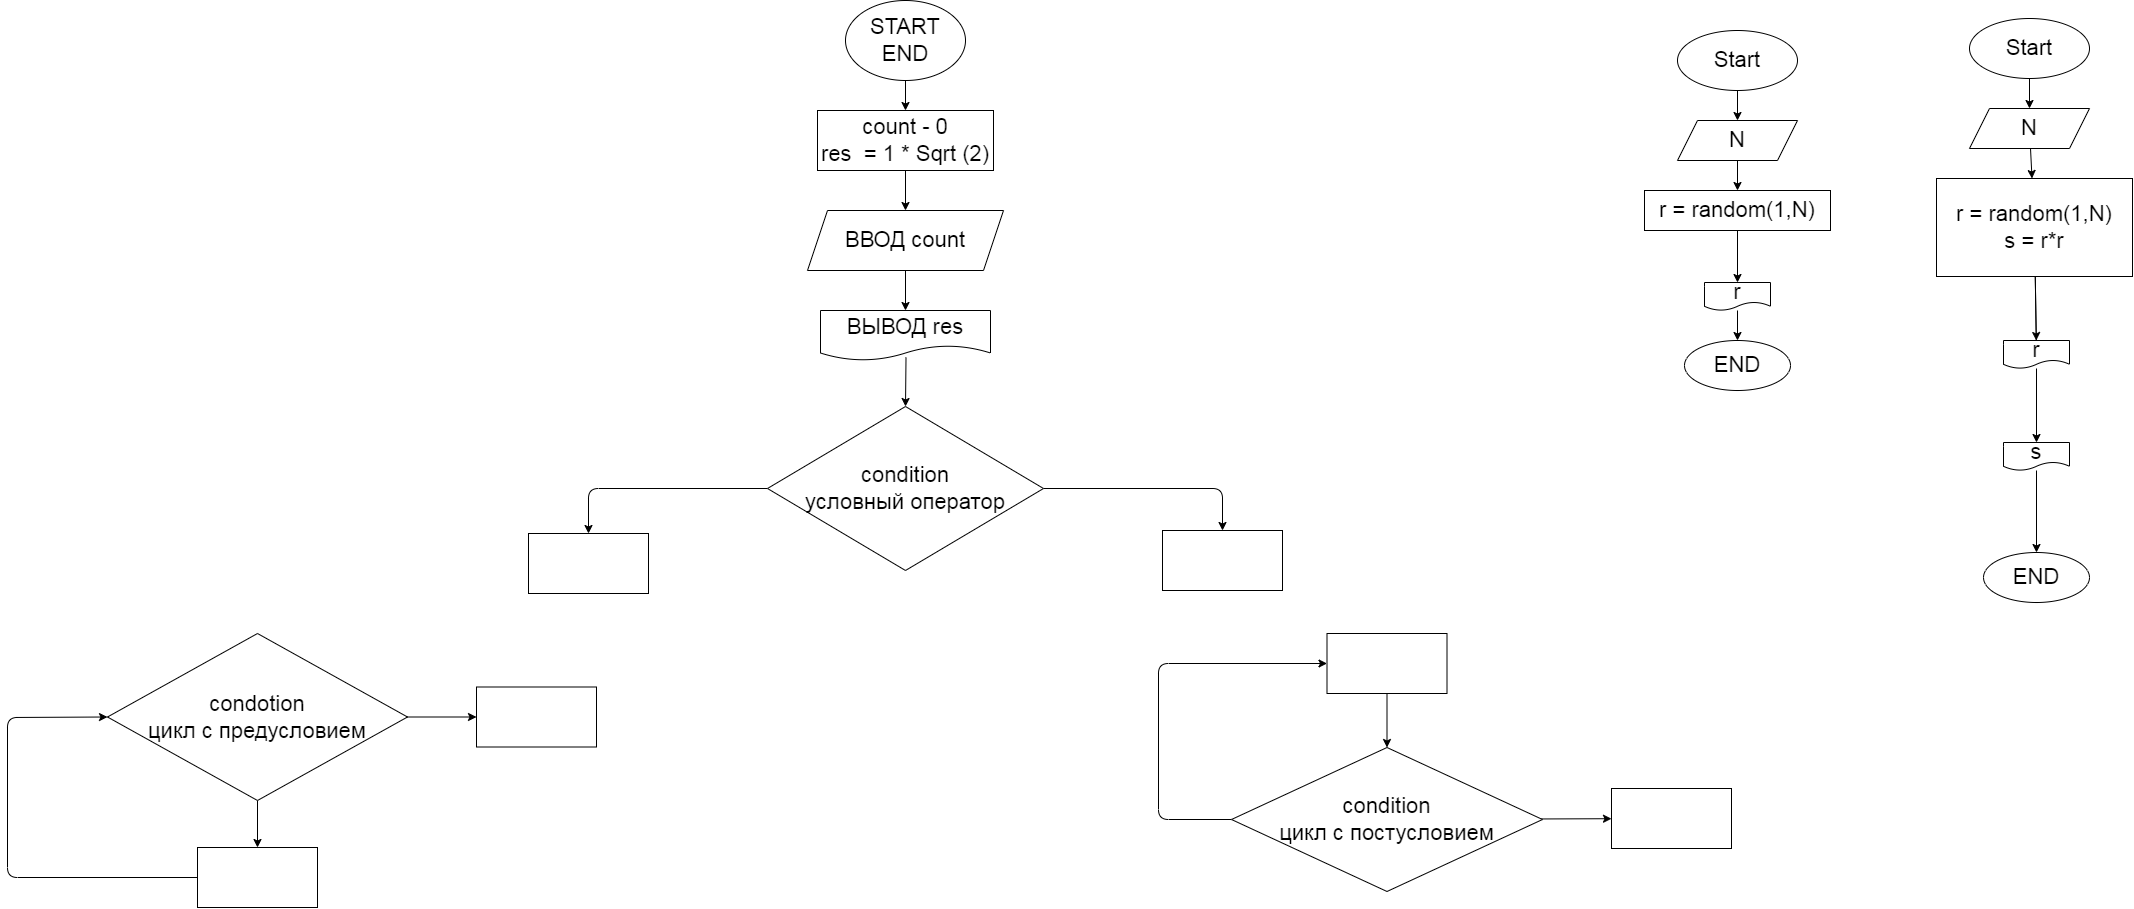

The diagram above was exported from draw.io. Its source (the exported page's mxGraphModel, read from the mxfile embedded in the PNG):
<mxGraphModel dx="2480" dy="793" grid="0" gridSize="10" guides="1" tooltips="1" connect="1" arrows="1" fold="1" page="0" pageScale="1" pageWidth="827" pageHeight="1169" math="0" shadow="0">
  <root>
    <mxCell id="0" />
    <mxCell id="1" parent="0" />
    <mxCell id="4" style="edgeStyle=none;html=1;exitX=0.5;exitY=1;exitDx=0;exitDy=0;entryX=0.5;entryY=0;entryDx=0;entryDy=0;fontSize=22;" parent="1" source="2" target="3" edge="1">
      <mxGeometry relative="1" as="geometry" />
    </mxCell>
    <mxCell id="2" value="START&lt;br style=&quot;font-size: 22px;&quot;&gt;END" style="ellipse;whiteSpace=wrap;html=1;fontSize=22;" parent="1" vertex="1">
      <mxGeometry x="354" y="70" width="120" height="80" as="geometry" />
    </mxCell>
    <mxCell id="6" style="edgeStyle=none;html=1;exitX=0.5;exitY=1;exitDx=0;exitDy=0;entryX=0.5;entryY=0;entryDx=0;entryDy=0;fontSize=22;" parent="1" source="3" target="5" edge="1">
      <mxGeometry relative="1" as="geometry" />
    </mxCell>
    <mxCell id="3" value="count - 0&lt;br style=&quot;font-size: 22px;&quot;&gt;res&amp;nbsp; = 1 * Sqrt (2)" style="whiteSpace=wrap;html=1;fontSize=22;" parent="1" vertex="1">
      <mxGeometry x="326" y="180" width="176" height="60" as="geometry" />
    </mxCell>
    <mxCell id="8" style="edgeStyle=none;html=1;exitX=0.5;exitY=1;exitDx=0;exitDy=0;fontSize=22;" parent="1" source="5" target="7" edge="1">
      <mxGeometry relative="1" as="geometry" />
    </mxCell>
    <mxCell id="5" value="ВВОД count" style="shape=parallelogram;perimeter=parallelogramPerimeter;whiteSpace=wrap;html=1;fixedSize=1;fontSize=22;" parent="1" vertex="1">
      <mxGeometry x="316" y="280" width="196" height="60" as="geometry" />
    </mxCell>
    <mxCell id="7" value="ВЫВОД res" style="shape=document;whiteSpace=wrap;html=1;boundedLbl=1;fontSize=22;" parent="1" vertex="1">
      <mxGeometry x="329" y="380" width="170" height="50" as="geometry" />
    </mxCell>
    <mxCell id="18" value="" style="edgeStyle=none;html=1;exitX=0;exitY=0.5;exitDx=0;exitDy=0;fontSize=22;" parent="1" source="9" target="17" edge="1">
      <mxGeometry relative="1" as="geometry">
        <Array as="points">
          <mxPoint x="97" y="558" />
        </Array>
      </mxGeometry>
    </mxCell>
    <mxCell id="20" value="" style="edgeStyle=none;html=1;entryX=0.5;entryY=0;entryDx=0;entryDy=0;fontSize=22;" parent="1" source="9" target="19" edge="1">
      <mxGeometry relative="1" as="geometry">
        <Array as="points">
          <mxPoint x="731" y="558" />
        </Array>
      </mxGeometry>
    </mxCell>
    <mxCell id="9" value="condition&lt;br&gt;условный оператор" style="rhombus;whiteSpace=wrap;html=1;fontSize=22;" parent="1" vertex="1">
      <mxGeometry x="276" y="476" width="276" height="164" as="geometry" />
    </mxCell>
    <mxCell id="10" style="edgeStyle=none;html=1;exitX=0.503;exitY=0.937;exitDx=0;exitDy=0;exitPerimeter=0;entryX=0.5;entryY=0;entryDx=0;entryDy=0;fontSize=22;" parent="1" source="7" target="9" edge="1">
      <mxGeometry relative="1" as="geometry">
        <mxPoint x="422" y="510" as="sourcePoint" />
        <mxPoint x="480" y="470" as="targetPoint" />
      </mxGeometry>
    </mxCell>
    <mxCell id="13" style="edgeStyle=none;html=1;exitX=0.5;exitY=1;exitDx=0;exitDy=0;entryX=0.5;entryY=0;entryDx=0;entryDy=0;fontSize=22;" parent="1" source="11" target="12" edge="1">
      <mxGeometry relative="1" as="geometry" />
    </mxCell>
    <mxCell id="16" style="edgeStyle=none;html=1;exitX=1;exitY=0.5;exitDx=0;exitDy=0;entryX=0;entryY=0.5;entryDx=0;entryDy=0;fontSize=22;" parent="1" source="11" target="15" edge="1">
      <mxGeometry relative="1" as="geometry" />
    </mxCell>
    <mxCell id="11" value="condotion&lt;br&gt;цикл с предусловием" style="rhombus;whiteSpace=wrap;html=1;fontSize=22;" parent="1" vertex="1">
      <mxGeometry x="-384" y="703" width="300" height="167" as="geometry" />
    </mxCell>
    <mxCell id="14" style="edgeStyle=none;html=1;exitX=0;exitY=0.5;exitDx=0;exitDy=0;entryX=0;entryY=0.5;entryDx=0;entryDy=0;fontSize=22;" parent="1" source="12" target="11" edge="1">
      <mxGeometry relative="1" as="geometry">
        <Array as="points">
          <mxPoint x="-484" y="947" />
          <mxPoint x="-484" y="787" />
        </Array>
      </mxGeometry>
    </mxCell>
    <mxCell id="12" value="" style="whiteSpace=wrap;html=1;fontSize=22;" parent="1" vertex="1">
      <mxGeometry x="-294" y="917" width="120" height="60" as="geometry" />
    </mxCell>
    <mxCell id="15" value="" style="whiteSpace=wrap;html=1;fontSize=22;" parent="1" vertex="1">
      <mxGeometry x="-15" y="756.5" width="120" height="60" as="geometry" />
    </mxCell>
    <mxCell id="17" value="" style="whiteSpace=wrap;html=1;fontSize=22;" parent="1" vertex="1">
      <mxGeometry x="37" y="603" width="120" height="60" as="geometry" />
    </mxCell>
    <mxCell id="19" value="" style="whiteSpace=wrap;html=1;fontSize=22;" parent="1" vertex="1">
      <mxGeometry x="671" y="600" width="120" height="60" as="geometry" />
    </mxCell>
    <mxCell id="23" value="" style="edgeStyle=none;html=1;fontSize=22;" parent="1" source="21" target="22" edge="1">
      <mxGeometry relative="1" as="geometry" />
    </mxCell>
    <mxCell id="30" style="edgeStyle=none;html=1;exitX=0;exitY=0.5;exitDx=0;exitDy=0;entryX=0;entryY=0.5;entryDx=0;entryDy=0;fontSize=22;" parent="1" source="21" target="28" edge="1">
      <mxGeometry relative="1" as="geometry">
        <Array as="points">
          <mxPoint x="667" y="889" />
          <mxPoint x="667" y="733" />
        </Array>
      </mxGeometry>
    </mxCell>
    <mxCell id="21" value="condition&lt;br&gt;цикл с постусловием&lt;br&gt;" style="rhombus;whiteSpace=wrap;html=1;fontSize=22;" parent="1" vertex="1">
      <mxGeometry x="740" y="817" width="311" height="144" as="geometry" />
    </mxCell>
    <mxCell id="22" value="" style="whiteSpace=wrap;html=1;fontSize=22;" parent="1" vertex="1">
      <mxGeometry x="1120" y="858" width="120" height="60" as="geometry" />
    </mxCell>
    <mxCell id="29" style="edgeStyle=none;html=1;exitX=0.5;exitY=1;exitDx=0;exitDy=0;entryX=0.5;entryY=0;entryDx=0;entryDy=0;fontSize=22;" parent="1" source="28" target="21" edge="1">
      <mxGeometry relative="1" as="geometry" />
    </mxCell>
    <mxCell id="28" value="" style="whiteSpace=wrap;html=1;fontSize=22;" parent="1" vertex="1">
      <mxGeometry x="835.5" y="703" width="120" height="60" as="geometry" />
    </mxCell>
    <mxCell id="31" value="" style="edgeStyle=none;html=1;fontSize=22;" edge="1" parent="1" source="32" target="34">
      <mxGeometry relative="1" as="geometry" />
    </mxCell>
    <mxCell id="32" value="Start" style="ellipse;whiteSpace=wrap;html=1;fontSize=22;" vertex="1" parent="1">
      <mxGeometry x="1186" y="100" width="120" height="60" as="geometry" />
    </mxCell>
    <mxCell id="33" value="" style="edgeStyle=none;html=1;fontSize=22;" edge="1" parent="1" source="34" target="36">
      <mxGeometry relative="1" as="geometry" />
    </mxCell>
    <mxCell id="34" value="N" style="shape=parallelogram;perimeter=parallelogramPerimeter;whiteSpace=wrap;html=1;fixedSize=1;fontSize=22;" vertex="1" parent="1">
      <mxGeometry x="1186" y="190" width="120" height="40" as="geometry" />
    </mxCell>
    <mxCell id="35" value="" style="edgeStyle=none;html=1;fontSize=22;" edge="1" parent="1" source="36" target="38">
      <mxGeometry relative="1" as="geometry" />
    </mxCell>
    <mxCell id="36" value="r = random(1,N)" style="whiteSpace=wrap;html=1;fontSize=22;" vertex="1" parent="1">
      <mxGeometry x="1153" y="260" width="186" height="40" as="geometry" />
    </mxCell>
    <mxCell id="37" value="" style="edgeStyle=none;html=1;fontSize=22;" edge="1" parent="1" source="38" target="39">
      <mxGeometry relative="1" as="geometry" />
    </mxCell>
    <mxCell id="38" value="r" style="shape=document;whiteSpace=wrap;html=1;boundedLbl=1;fontSize=22;" vertex="1" parent="1">
      <mxGeometry x="1213" y="352" width="66" height="28" as="geometry" />
    </mxCell>
    <mxCell id="39" value="END" style="ellipse;whiteSpace=wrap;html=1;fontSize=22;" vertex="1" parent="1">
      <mxGeometry x="1193" y="410" width="106" height="50" as="geometry" />
    </mxCell>
    <mxCell id="40" value="" style="edgeStyle=none;html=1;fontSize=22;" edge="1" parent="1" source="41" target="43">
      <mxGeometry relative="1" as="geometry" />
    </mxCell>
    <mxCell id="41" value="Start" style="ellipse;whiteSpace=wrap;html=1;fontSize=22;" vertex="1" parent="1">
      <mxGeometry x="1478" y="88" width="120" height="60" as="geometry" />
    </mxCell>
    <mxCell id="42" value="" style="edgeStyle=none;html=1;fontSize=22;" edge="1" parent="1" source="43" target="45">
      <mxGeometry relative="1" as="geometry" />
    </mxCell>
    <mxCell id="43" value="N" style="shape=parallelogram;perimeter=parallelogramPerimeter;whiteSpace=wrap;html=1;fixedSize=1;fontSize=22;" vertex="1" parent="1">
      <mxGeometry x="1478" y="178" width="120" height="40" as="geometry" />
    </mxCell>
    <mxCell id="44" value="" style="edgeStyle=none;html=1;fontSize=22;" edge="1" parent="1" source="45" target="47">
      <mxGeometry relative="1" as="geometry" />
    </mxCell>
    <mxCell id="45" value="r = random(1,N)&lt;br&gt;s = r*r" style="whiteSpace=wrap;html=1;fontSize=22;" vertex="1" parent="1">
      <mxGeometry x="1445" y="248" width="196" height="98" as="geometry" />
    </mxCell>
    <mxCell id="48" value="END" style="ellipse;whiteSpace=wrap;html=1;fontSize=22;" vertex="1" parent="1">
      <mxGeometry x="1492" y="622" width="106" height="50" as="geometry" />
    </mxCell>
    <mxCell id="53" value="" style="edgeStyle=none;html=1;" edge="1" parent="1" source="47" target="52">
      <mxGeometry relative="1" as="geometry" />
    </mxCell>
    <mxCell id="47" value="r" style="shape=document;whiteSpace=wrap;html=1;boundedLbl=1;fontSize=22;" vertex="1" parent="1">
      <mxGeometry x="1512" y="410" width="66" height="28" as="geometry" />
    </mxCell>
    <mxCell id="50" value="" style="edgeStyle=none;html=1;endArrow=none;" edge="1" parent="1" source="45" target="47">
      <mxGeometry relative="1" as="geometry">
        <mxPoint x="1543.4298245614036" y="346" as="sourcePoint" />
        <mxPoint x="1544.7807036267495" y="500.00021344947163" as="targetPoint" />
      </mxGeometry>
    </mxCell>
    <mxCell id="54" value="" style="edgeStyle=none;html=1;" edge="1" parent="1" source="52" target="48">
      <mxGeometry relative="1" as="geometry" />
    </mxCell>
    <mxCell id="52" value="s" style="shape=document;whiteSpace=wrap;html=1;boundedLbl=1;fontSize=22;" vertex="1" parent="1">
      <mxGeometry x="1512" y="512" width="66" height="28" as="geometry" />
    </mxCell>
  </root>
</mxGraphModel>